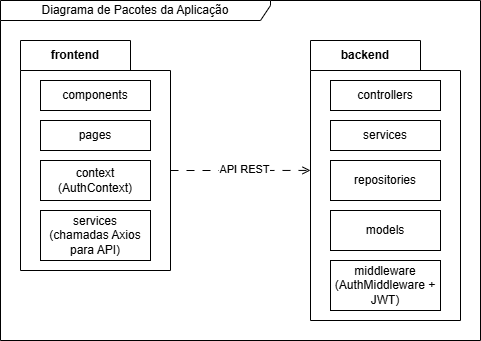

The diagram above was exported from draw.io. Its source (the exported page's mxGraphModel, read from the mxfile embedded in the PNG):
<mxGraphModel dx="852" dy="468" grid="1" gridSize="10" guides="1" tooltips="1" connect="1" arrows="1" fold="1" page="1" pageScale="1" pageWidth="827" pageHeight="1169" math="0" shadow="0">
  <root>
    <mxCell id="0" />
    <mxCell id="1" parent="0" />
    <mxCell id="vWwLSrpCJEbrcSGryy7z-1" parent="1" style="shape=folder;fontStyle=1;tabWidth=110;tabHeight=30;tabPosition=left;html=1;boundedLbl=1;labelInHeader=1;container=1;collapsible=0;recursiveResize=0;whiteSpace=wrap;" value="frontend" vertex="1">
      <mxGeometry height="230" width="150" x="200" y="100" as="geometry" />
    </mxCell>
    <mxCell id="vWwLSrpCJEbrcSGryy7z-2" parent="vWwLSrpCJEbrcSGryy7z-1" style="html=1;whiteSpace=wrap;" value="components" vertex="1">
      <mxGeometry height="30" relative="1" width="110" as="geometry">
        <mxPoint x="20" y="40" as="offset" />
      </mxGeometry>
    </mxCell>
    <mxCell id="vWwLSrpCJEbrcSGryy7z-3" parent="vWwLSrpCJEbrcSGryy7z-1" style="html=1;whiteSpace=wrap;" value="pages" vertex="1">
      <mxGeometry height="30" width="110" x="20" y="80" as="geometry" />
    </mxCell>
    <mxCell id="vWwLSrpCJEbrcSGryy7z-4" parent="vWwLSrpCJEbrcSGryy7z-1" style="html=1;whiteSpace=wrap;" value="context&lt;br&gt;(AuthContext)" vertex="1">
      <mxGeometry height="40" width="110" x="20" y="120" as="geometry" />
    </mxCell>
    <mxCell id="vWwLSrpCJEbrcSGryy7z-5" parent="vWwLSrpCJEbrcSGryy7z-1" style="html=1;whiteSpace=wrap;" value="services&lt;br&gt;(chamadas Axios para API)" vertex="1">
      <mxGeometry height="50" width="110" x="20" y="170" as="geometry" />
    </mxCell>
    <mxCell id="vWwLSrpCJEbrcSGryy7z-8" parent="1" style="shape=folder;fontStyle=1;tabWidth=110;tabHeight=30;tabPosition=left;html=1;boundedLbl=1;labelInHeader=1;container=1;collapsible=0;recursiveResize=0;whiteSpace=wrap;" value="backend" vertex="1">
      <mxGeometry height="280" width="150" x="490" y="100" as="geometry" />
    </mxCell>
    <mxCell id="vWwLSrpCJEbrcSGryy7z-9" parent="vWwLSrpCJEbrcSGryy7z-8" style="html=1;whiteSpace=wrap;" value="controllers" vertex="1">
      <mxGeometry height="30" relative="1" width="110" as="geometry">
        <mxPoint x="20" y="40" as="offset" />
      </mxGeometry>
    </mxCell>
    <mxCell id="vWwLSrpCJEbrcSGryy7z-10" parent="vWwLSrpCJEbrcSGryy7z-8" style="html=1;whiteSpace=wrap;" value="services" vertex="1">
      <mxGeometry height="30" width="110" x="20" y="80" as="geometry" />
    </mxCell>
    <mxCell id="vWwLSrpCJEbrcSGryy7z-11" parent="vWwLSrpCJEbrcSGryy7z-8" style="html=1;whiteSpace=wrap;" value="repositories" vertex="1">
      <mxGeometry height="40" width="110" x="20" y="120" as="geometry" />
    </mxCell>
    <mxCell id="vWwLSrpCJEbrcSGryy7z-12" parent="vWwLSrpCJEbrcSGryy7z-8" style="html=1;whiteSpace=wrap;" value="middleware (AuthMiddleware + JWT)" vertex="1">
      <mxGeometry height="50" width="110" x="20" y="220" as="geometry" />
    </mxCell>
    <mxCell id="vWwLSrpCJEbrcSGryy7z-14" parent="vWwLSrpCJEbrcSGryy7z-8" style="html=1;whiteSpace=wrap;" value="models" vertex="1">
      <mxGeometry height="40" width="110" x="20" y="170" as="geometry" />
    </mxCell>
    <mxCell id="vWwLSrpCJEbrcSGryy7z-15" edge="1" parent="1" source="vWwLSrpCJEbrcSGryy7z-1" style="edgeStyle=orthogonalEdgeStyle;rounded=0;orthogonalLoop=1;jettySize=auto;html=1;exitX=0;exitY=0;exitDx=150;exitDy=130;exitPerimeter=0;entryX=0;entryY=0.464;entryDx=0;entryDy=0;entryPerimeter=0;dashed=1;dashPattern=8 8;endArrow=open;endFill=0;" target="vWwLSrpCJEbrcSGryy7z-8">
      <mxGeometry relative="1" as="geometry" />
    </mxCell>
    <mxCell id="vWwLSrpCJEbrcSGryy7z-16" connectable="0" parent="vWwLSrpCJEbrcSGryy7z-15" style="edgeLabel;html=1;align=center;verticalAlign=middle;resizable=0;points=[];" value="API REST" vertex="1">
      <mxGeometry relative="1" x="0.2672" y="1" as="geometry">
        <mxPoint x="-15" as="offset" />
      </mxGeometry>
    </mxCell>
    <mxCell id="vWwLSrpCJEbrcSGryy7z-20" parent="1" style="shape=umlFrame;whiteSpace=wrap;html=1;pointerEvents=0;width=270;height=20;" value="Diagrama de Pacotes da Aplicação" vertex="1">
      <mxGeometry height="340" width="480" x="180" y="60" as="geometry" />
    </mxCell>
  </root>
</mxGraphModel>